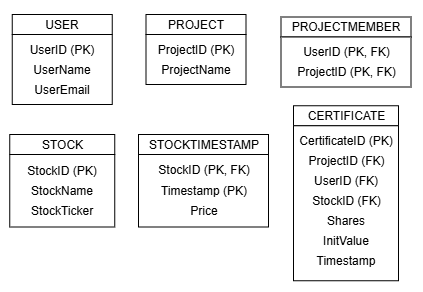

The diagram above was exported from draw.io. Its source (the exported page's mxGraphModel, read from the mxfile embedded in the PNG):
<mxGraphModel dx="935" dy="535" grid="1" gridSize="10" guides="1" tooltips="1" connect="1" arrows="1" fold="1" page="1" pageScale="1" pageWidth="850" pageHeight="1100" background="none" math="0" shadow="0">
  <root>
    <mxCell id="0" />
    <mxCell id="1" parent="0" />
    <mxCell id="2" parent="1" style="rounded=0;whiteSpace=wrap;html=1;" value="" vertex="1">
      <mxGeometry height="20" width="100" x="76.25" y="107.5" as="geometry" />
    </mxCell>
    <mxCell id="3" parent="1" style="rounded=0;whiteSpace=wrap;html=1;" value="" vertex="1">
      <mxGeometry height="70" width="100" x="76.25" y="127.5" as="geometry" />
    </mxCell>
    <mxCell id="4" parent="1" style="text;html=1;whiteSpace=wrap;strokeColor=none;fillColor=none;align=center;verticalAlign=middle;rounded=0;" value="USER" vertex="1">
      <mxGeometry height="30" width="60" x="96.25" y="102.5" as="geometry" />
    </mxCell>
    <mxCell id="5" parent="1" style="text;html=1;whiteSpace=wrap;strokeColor=none;fillColor=none;align=center;verticalAlign=middle;rounded=0;" value="UserName" vertex="1">
      <mxGeometry height="20" width="60" x="96.25" y="152.5" as="geometry" />
    </mxCell>
    <mxCell id="6" parent="1" style="text;html=1;whiteSpace=wrap;strokeColor=none;fillColor=none;align=center;verticalAlign=middle;rounded=0;" value="UserE&lt;span style=&quot;background-color: transparent; color: light-dark(rgb(0, 0, 0), rgb(255, 255, 255));&quot;&gt;mail&lt;/span&gt;" vertex="1">
      <mxGeometry height="20" width="60" x="96.25" y="172.5" as="geometry" />
    </mxCell>
    <mxCell id="7" parent="1" style="text;html=1;whiteSpace=wrap;strokeColor=none;fillColor=none;align=center;verticalAlign=middle;rounded=0;fontStyle=0" value="UserID (PK)" vertex="1">
      <mxGeometry height="20" width="70" x="91.25" y="132.5" as="geometry" />
    </mxCell>
    <mxCell id="8" parent="1" style="rounded=0;whiteSpace=wrap;html=1;" value="" vertex="1">
      <mxGeometry height="20" width="100" x="210" y="107.5" as="geometry" />
    </mxCell>
    <mxCell id="9" parent="1" style="rounded=0;whiteSpace=wrap;html=1;" value="" vertex="1">
      <mxGeometry height="50" width="100" x="210" y="127.5" as="geometry" />
    </mxCell>
    <mxCell id="10" parent="1" style="text;html=1;whiteSpace=wrap;strokeColor=none;fillColor=none;align=center;verticalAlign=middle;rounded=0;" value="PROJECT" vertex="1">
      <mxGeometry height="30" width="60" x="230" y="102.5" as="geometry" />
    </mxCell>
    <mxCell id="11" parent="1" style="text;html=1;whiteSpace=wrap;strokeColor=none;fillColor=none;align=center;verticalAlign=middle;rounded=0;" value="ProjectName" vertex="1">
      <mxGeometry height="20" width="60" x="230" y="152.5" as="geometry" />
    </mxCell>
    <mxCell id="12" parent="1" style="text;html=1;whiteSpace=wrap;strokeColor=none;fillColor=none;align=center;verticalAlign=middle;rounded=0;fontStyle=0" value="ProjectID (PK)" vertex="1">
      <mxGeometry height="20" width="80" x="220" y="132.5" as="geometry" />
    </mxCell>
    <mxCell id="13" parent="1" style="rounded=0;whiteSpace=wrap;html=1;" value="" vertex="1">
      <mxGeometry height="20" width="130" x="345" y="110" as="geometry" />
    </mxCell>
    <mxCell id="14" parent="1" style="rounded=0;whiteSpace=wrap;html=1;" value="" vertex="1">
      <mxGeometry height="50" width="130" x="345" y="130" as="geometry" />
    </mxCell>
    <mxCell id="15" parent="1" style="text;html=1;whiteSpace=wrap;strokeColor=none;fillColor=none;align=center;verticalAlign=middle;rounded=0;" value="PROJECTMEMBER" vertex="1">
      <mxGeometry height="30" width="130" x="345" y="105" as="geometry" />
    </mxCell>
    <mxCell id="16" parent="1" style="text;html=1;whiteSpace=wrap;strokeColor=none;fillColor=none;align=center;verticalAlign=middle;rounded=0;fontStyle=0" value="ProjectID (PK, FK)" vertex="1">
      <mxGeometry height="20" width="105" x="357.5" y="155" as="geometry" />
    </mxCell>
    <mxCell id="17" parent="1" style="text;html=1;whiteSpace=wrap;strokeColor=none;fillColor=none;align=center;verticalAlign=middle;rounded=0;fontStyle=0" value="UserID (PK, FK)" vertex="1">
      <mxGeometry height="20" width="95" x="362.5" y="135" as="geometry" />
    </mxCell>
    <mxCell id="18" parent="1" style="rounded=0;whiteSpace=wrap;html=1;" value="" vertex="1">
      <mxGeometry height="20" width="105" x="357.5" y="198.75" as="geometry" />
    </mxCell>
    <mxCell id="19" parent="1" style="rounded=0;whiteSpace=wrap;html=1;" value="" vertex="1">
      <mxGeometry height="155" width="105" x="357.5" y="218.75" as="geometry" />
    </mxCell>
    <mxCell id="20" parent="1" style="text;html=1;whiteSpace=wrap;strokeColor=none;fillColor=none;align=center;verticalAlign=middle;rounded=0;" value="CERTIFICATE" vertex="1">
      <mxGeometry height="30" width="105" x="357.5" y="193.75" as="geometry" />
    </mxCell>
    <mxCell id="21" parent="1" style="text;html=1;whiteSpace=wrap;strokeColor=none;fillColor=none;align=center;verticalAlign=middle;rounded=0;fontStyle=0" value="ProjectID (FK)" vertex="1">
      <mxGeometry height="20" width="82.5" x="368.75" y="243.75" as="geometry" />
    </mxCell>
    <mxCell id="22" parent="1" style="text;html=1;whiteSpace=wrap;strokeColor=none;fillColor=none;align=center;verticalAlign=middle;rounded=0;fontStyle=0" value="CertificateID (PK)" vertex="1">
      <mxGeometry height="20" width="100" x="360" y="223.75" as="geometry" />
    </mxCell>
    <mxCell id="23" parent="1" style="text;html=1;whiteSpace=wrap;strokeColor=none;fillColor=none;align=center;verticalAlign=middle;rounded=0;fontStyle=0" value="UserID (FK)" vertex="1">
      <mxGeometry height="20" width="73.75" x="373.13" y="263.75" as="geometry" />
    </mxCell>
    <mxCell id="24" parent="1" style="text;html=1;whiteSpace=wrap;strokeColor=none;fillColor=none;align=center;verticalAlign=middle;rounded=0;fontStyle=0" value="Shares" vertex="1">
      <mxGeometry height="20" width="60" x="380" y="303.75" as="geometry" />
    </mxCell>
    <mxCell id="25" parent="1" style="text;html=1;whiteSpace=wrap;strokeColor=none;fillColor=none;align=center;verticalAlign=middle;rounded=0;fontStyle=0" value="StockID (FK)" vertex="1">
      <mxGeometry height="20" width="72.5" x="373.75" y="283.75" as="geometry" />
    </mxCell>
    <mxCell id="26" parent="1" style="text;html=1;whiteSpace=wrap;strokeColor=none;fillColor=none;align=center;verticalAlign=middle;rounded=0;fontStyle=0" value="InitValue" vertex="1">
      <mxGeometry height="20" width="60" x="380" y="323.75" as="geometry" />
    </mxCell>
    <mxCell id="27" parent="1" style="text;html=1;whiteSpace=wrap;strokeColor=none;fillColor=none;align=center;verticalAlign=middle;rounded=0;fontStyle=0" value="Timestamp" vertex="1">
      <mxGeometry height="20" width="60" x="380" y="343.75" as="geometry" />
    </mxCell>
    <mxCell id="28" parent="1" style="rounded=0;whiteSpace=wrap;html=1;" value="" vertex="1">
      <mxGeometry height="20" width="105" x="73.75" y="227.5" as="geometry" />
    </mxCell>
    <mxCell id="29" parent="1" style="rounded=0;whiteSpace=wrap;html=1;" value="" vertex="1">
      <mxGeometry height="72.5" width="105" x="73.75" y="247.5" as="geometry" />
    </mxCell>
    <mxCell id="30" parent="1" style="text;html=1;whiteSpace=wrap;strokeColor=none;fillColor=none;align=center;verticalAlign=middle;rounded=0;" value="STOCK" vertex="1">
      <mxGeometry height="30" width="105" x="73.75" y="222.5" as="geometry" />
    </mxCell>
    <mxCell id="31" parent="1" style="text;html=1;whiteSpace=wrap;strokeColor=none;fillColor=none;align=center;verticalAlign=middle;rounded=0;fontStyle=0" value="StockName" vertex="1">
      <mxGeometry height="20" width="60" x="96.25" y="273.75" as="geometry" />
    </mxCell>
    <mxCell id="32" parent="1" style="text;html=1;whiteSpace=wrap;strokeColor=none;fillColor=none;align=center;verticalAlign=middle;rounded=0;fontStyle=0" value="StockTicker" vertex="1">
      <mxGeometry height="20" width="60" x="96.25" y="293.75" as="geometry" />
    </mxCell>
    <mxCell id="33" parent="1" style="text;html=1;whiteSpace=wrap;strokeColor=none;fillColor=none;align=center;verticalAlign=middle;rounded=0;fontStyle=0" value="StockID (PK)" vertex="1">
      <mxGeometry height="20" width="77.5" x="87.5" y="253.75" as="geometry" />
    </mxCell>
    <mxCell id="34" parent="1" style="rounded=0;whiteSpace=wrap;html=1;" value="" vertex="1">
      <mxGeometry height="20" width="130" x="202.5" y="227.5" as="geometry" />
    </mxCell>
    <mxCell id="35" parent="1" style="rounded=0;whiteSpace=wrap;html=1;" value="" vertex="1">
      <mxGeometry height="72.5" width="130" x="202.5" y="247.5" as="geometry" />
    </mxCell>
    <mxCell id="36" parent="1" style="text;html=1;whiteSpace=wrap;strokeColor=none;fillColor=none;align=center;verticalAlign=middle;rounded=0;" value="STOCKTIMESTAMP" vertex="1">
      <mxGeometry height="30" width="130" x="202.5" y="222.5" as="geometry" />
    </mxCell>
    <mxCell id="37" parent="1" style="text;html=1;whiteSpace=wrap;strokeColor=none;fillColor=none;align=center;verticalAlign=middle;rounded=0;fontStyle=0" value="Price" vertex="1">
      <mxGeometry height="20" width="60" x="237.5" y="293.75" as="geometry" />
    </mxCell>
    <mxCell id="38" parent="1" style="text;html=1;whiteSpace=wrap;strokeColor=none;fillColor=none;align=center;verticalAlign=middle;rounded=0;fontStyle=0" value="Timestamp (PK)" vertex="1">
      <mxGeometry height="20" width="90" x="222.5" y="273.75" as="geometry" />
    </mxCell>
    <mxCell id="39" parent="1" style="text;html=1;whiteSpace=wrap;strokeColor=none;fillColor=none;align=center;verticalAlign=middle;rounded=0;fontStyle=0" value="StockID (PK, FK)" vertex="1">
      <mxGeometry height="20" width="100" x="217.5" y="252.5" as="geometry" />
    </mxCell>
  </root>
</mxGraphModel>